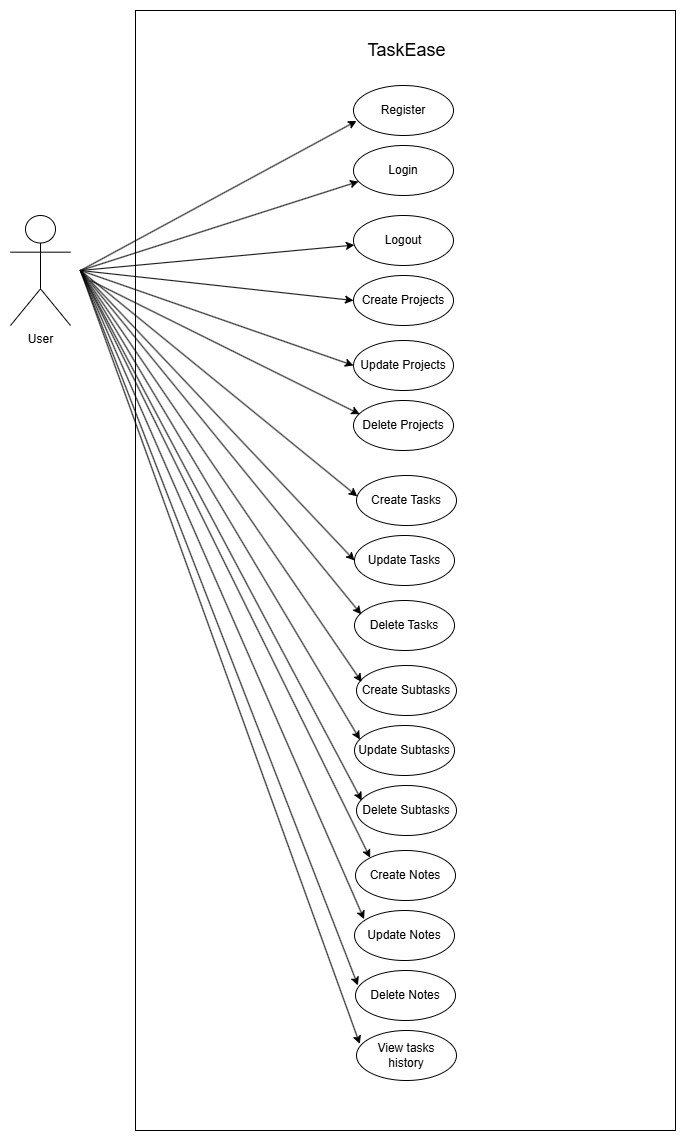

The diagram above was exported from draw.io. Its source (the exported page's mxGraphModel, read from the mxfile embedded in the PNG):
<mxGraphModel dx="2244" dy="1086" grid="1" gridSize="10" guides="1" tooltips="1" connect="1" arrows="1" fold="1" page="1" pageScale="1" pageWidth="850" pageHeight="1100" math="0" shadow="0">
  <root>
    <mxCell id="0" />
    <mxCell id="1" parent="0" />
    <mxCell id="Gm1j7-xllc1MNKMmJJ2_-69" value="" style="rounded=0;whiteSpace=wrap;html=1;" parent="1" vertex="1">
      <mxGeometry x="165" y="20" width="540" height="1120" as="geometry" />
    </mxCell>
    <mxCell id="Gm1j7-xllc1MNKMmJJ2_-1" value="User" style="shape=umlActor;verticalLabelPosition=bottom;verticalAlign=top;html=1;outlineConnect=0;" parent="1" vertex="1">
      <mxGeometry x="40" y="225" width="60" height="110" as="geometry" />
    </mxCell>
    <mxCell id="Gm1j7-xllc1MNKMmJJ2_-13" value="Register" style="ellipse;whiteSpace=wrap;html=1;" parent="1" vertex="1">
      <mxGeometry x="383" y="95" width="100" height="50" as="geometry" />
    </mxCell>
    <mxCell id="Gm1j7-xllc1MNKMmJJ2_-32" value="Create Tasks" style="ellipse;whiteSpace=wrap;html=1;" parent="1" vertex="1">
      <mxGeometry x="386" y="485" width="100" height="50" as="geometry" />
    </mxCell>
    <mxCell id="Gm1j7-xllc1MNKMmJJ2_-34" value="Create Projects" style="ellipse;whiteSpace=wrap;html=1;" parent="1" vertex="1">
      <mxGeometry x="383" y="285" width="100" height="50" as="geometry" />
    </mxCell>
    <mxCell id="Gm1j7-xllc1MNKMmJJ2_-35" value="" style="endArrow=classic;html=1;rounded=0;entryX=0.008;entryY=0.417;entryDx=0;entryDy=0;entryPerimeter=0;" parent="1" target="Gm1j7-xllc1MNKMmJJ2_-32" edge="1">
      <mxGeometry width="50" height="50" relative="1" as="geometry">
        <mxPoint x="110" y="280" as="sourcePoint" />
        <mxPoint x="200.07612069600032" y="407.7742480438319" as="targetPoint" />
      </mxGeometry>
    </mxCell>
    <mxCell id="Gm1j7-xllc1MNKMmJJ2_-37" value="" style="endArrow=classic;html=1;rounded=0;entryX=0;entryY=0.5;entryDx=0;entryDy=0;" parent="1" target="Gm1j7-xllc1MNKMmJJ2_-34" edge="1">
      <mxGeometry width="50" height="50" relative="1" as="geometry">
        <mxPoint x="110" y="280" as="sourcePoint" />
        <mxPoint x="193.72000000000003" y="442.7600000000002" as="targetPoint" />
      </mxGeometry>
    </mxCell>
    <mxCell id="Gm1j7-xllc1MNKMmJJ2_-59" value="Delete Tasks" style="ellipse;whiteSpace=wrap;html=1;" parent="1" vertex="1">
      <mxGeometry x="384" y="610" width="100" height="50" as="geometry" />
    </mxCell>
    <mxCell id="Gm1j7-xllc1MNKMmJJ2_-68" value="" style="endArrow=classic;html=1;rounded=0;entryX=0.067;entryY=0.277;entryDx=0;entryDy=0;entryPerimeter=0;" parent="1" target="Gm1j7-xllc1MNKMmJJ2_-59" edge="1">
      <mxGeometry width="50" height="50" relative="1" as="geometry">
        <mxPoint x="110" y="280" as="sourcePoint" />
        <mxPoint x="230" y="469.62" as="targetPoint" />
      </mxGeometry>
    </mxCell>
    <mxCell id="TYmqxLD-SeulNyskRmQU-12" value="Update Tasks" style="ellipse;whiteSpace=wrap;html=1;" parent="1" vertex="1">
      <mxGeometry x="384" y="545" width="100" height="50" as="geometry" />
    </mxCell>
    <mxCell id="TYmqxLD-SeulNyskRmQU-22" value="Login" style="ellipse;whiteSpace=wrap;html=1;" parent="1" vertex="1">
      <mxGeometry x="383" y="155" width="100" height="50" as="geometry" />
    </mxCell>
    <mxCell id="TYmqxLD-SeulNyskRmQU-24" value="" style="endArrow=classic;html=1;rounded=0;" parent="1" edge="1">
      <mxGeometry width="50" height="50" relative="1" as="geometry">
        <mxPoint x="110" y="280" as="sourcePoint" />
        <mxPoint x="388" y="191" as="targetPoint" />
      </mxGeometry>
    </mxCell>
    <mxCell id="TYmqxLD-SeulNyskRmQU-28" value="" style="endArrow=classic;html=1;rounded=0;entryX=0.033;entryY=0.27;entryDx=0;entryDy=0;entryPerimeter=0;" parent="1" target="TYmqxLD-SeulNyskRmQU-34" edge="1">
      <mxGeometry width="50" height="50" relative="1" as="geometry">
        <mxPoint x="110" y="280" as="sourcePoint" />
        <mxPoint x="224.6446609406746" y="607.3223304703372" as="targetPoint" />
      </mxGeometry>
    </mxCell>
    <mxCell id="TYmqxLD-SeulNyskRmQU-34" value="View tasks&lt;div&gt;history&lt;/div&gt;" style="ellipse;whiteSpace=wrap;html=1;" parent="1" vertex="1">
      <mxGeometry x="386" y="1040" width="100" height="50" as="geometry" />
    </mxCell>
    <mxCell id="nGLWvj-bsx3FOutyxBer-1" value="" style="endArrow=classic;html=1;rounded=0;entryX=0.031;entryY=0.709;entryDx=0;entryDy=0;entryPerimeter=0;" parent="1" target="Gm1j7-xllc1MNKMmJJ2_-13" edge="1">
      <mxGeometry width="50" height="50" relative="1" as="geometry">
        <mxPoint x="110" y="280" as="sourcePoint" />
        <mxPoint x="390" y="166" as="targetPoint" />
      </mxGeometry>
    </mxCell>
    <mxCell id="nGLWvj-bsx3FOutyxBer-3" value="" style="endArrow=classic;html=1;rounded=0;entryX=0;entryY=0.5;entryDx=0;entryDy=0;" parent="1" target="TYmqxLD-SeulNyskRmQU-12" edge="1">
      <mxGeometry width="50" height="50" relative="1" as="geometry">
        <mxPoint x="110" y="280" as="sourcePoint" />
        <mxPoint x="407" y="569" as="targetPoint" />
      </mxGeometry>
    </mxCell>
    <mxCell id="nGLWvj-bsx3FOutyxBer-5" value="&lt;font style=&quot;font-size: 18px;&quot;&gt;TaskEase&lt;/font&gt;" style="text;html=1;align=center;verticalAlign=middle;resizable=0;points=[];autosize=1;strokeColor=none;fillColor=none;" parent="1" vertex="1">
      <mxGeometry x="386" y="40" width="100" height="40" as="geometry" />
    </mxCell>
    <mxCell id="nGLWvj-bsx3FOutyxBer-6" value="Update Projects" style="ellipse;whiteSpace=wrap;html=1;" parent="1" vertex="1">
      <mxGeometry x="383" y="350" width="100" height="50" as="geometry" />
    </mxCell>
    <mxCell id="nGLWvj-bsx3FOutyxBer-7" value="Delete Projects" style="ellipse;whiteSpace=wrap;html=1;" parent="1" vertex="1">
      <mxGeometry x="383" y="410" width="100" height="50" as="geometry" />
    </mxCell>
    <mxCell id="nGLWvj-bsx3FOutyxBer-8" value="" style="endArrow=classic;html=1;rounded=0;entryX=0;entryY=0.5;entryDx=0;entryDy=0;" parent="1" target="nGLWvj-bsx3FOutyxBer-6" edge="1">
      <mxGeometry width="50" height="50" relative="1" as="geometry">
        <mxPoint x="110" y="280" as="sourcePoint" />
        <mxPoint x="393" y="260" as="targetPoint" />
      </mxGeometry>
    </mxCell>
    <mxCell id="nGLWvj-bsx3FOutyxBer-9" value="" style="endArrow=classic;html=1;rounded=0;entryX=0.062;entryY=0.273;entryDx=0;entryDy=0;entryPerimeter=0;" parent="1" target="nGLWvj-bsx3FOutyxBer-7" edge="1">
      <mxGeometry width="50" height="50" relative="1" as="geometry">
        <mxPoint x="120" y="290" as="sourcePoint" />
        <mxPoint x="393" y="320" as="targetPoint" />
      </mxGeometry>
    </mxCell>
    <mxCell id="nGLWvj-bsx3FOutyxBer-10" value="Delete Subtasks" style="ellipse;whiteSpace=wrap;html=1;" parent="1" vertex="1">
      <mxGeometry x="386" y="795" width="100" height="50" as="geometry" />
    </mxCell>
    <mxCell id="nGLWvj-bsx3FOutyxBer-11" value="Update Subtasks" style="ellipse;whiteSpace=wrap;html=1;" parent="1" vertex="1">
      <mxGeometry x="384" y="735" width="100" height="50" as="geometry" />
    </mxCell>
    <mxCell id="nGLWvj-bsx3FOutyxBer-12" value="Create Subtasks" style="ellipse;whiteSpace=wrap;html=1;" parent="1" vertex="1">
      <mxGeometry x="386" y="675" width="100" height="50" as="geometry" />
    </mxCell>
    <mxCell id="nGLWvj-bsx3FOutyxBer-13" value="" style="endArrow=classic;html=1;rounded=0;entryX=0.052;entryY=0.331;entryDx=0;entryDy=0;entryPerimeter=0;" parent="1" target="nGLWvj-bsx3FOutyxBer-12" edge="1">
      <mxGeometry width="50" height="50" relative="1" as="geometry">
        <mxPoint x="110" y="280" as="sourcePoint" />
        <mxPoint x="400" y="569" as="targetPoint" />
      </mxGeometry>
    </mxCell>
    <mxCell id="nGLWvj-bsx3FOutyxBer-14" value="" style="endArrow=classic;html=1;rounded=0;entryX=0.054;entryY=0.28;entryDx=0;entryDy=0;entryPerimeter=0;" parent="1" target="nGLWvj-bsx3FOutyxBer-11" edge="1">
      <mxGeometry width="50" height="50" relative="1" as="geometry">
        <mxPoint x="110" y="280" as="sourcePoint" />
        <mxPoint x="400" y="637" as="targetPoint" />
      </mxGeometry>
    </mxCell>
    <mxCell id="nGLWvj-bsx3FOutyxBer-15" value="" style="endArrow=classic;html=1;rounded=0;entryX=0.052;entryY=0.301;entryDx=0;entryDy=0;entryPerimeter=0;" parent="1" target="nGLWvj-bsx3FOutyxBer-10" edge="1">
      <mxGeometry width="50" height="50" relative="1" as="geometry">
        <mxPoint x="110" y="280" as="sourcePoint" />
        <mxPoint x="400" y="637" as="targetPoint" />
      </mxGeometry>
    </mxCell>
    <mxCell id="B5Qwag6_SoIG8lWd8iML-1" value="Logout" style="ellipse;whiteSpace=wrap;html=1;" vertex="1" parent="1">
      <mxGeometry x="383" y="225" width="100" height="50" as="geometry" />
    </mxCell>
    <mxCell id="B5Qwag6_SoIG8lWd8iML-2" value="" style="endArrow=classic;html=1;rounded=0;" edge="1" parent="1" target="B5Qwag6_SoIG8lWd8iML-1">
      <mxGeometry width="50" height="50" relative="1" as="geometry">
        <mxPoint x="110" y="280" as="sourcePoint" />
        <mxPoint x="398" y="201" as="targetPoint" />
      </mxGeometry>
    </mxCell>
    <mxCell id="B5Qwag6_SoIG8lWd8iML-4" value="Create Notes" style="ellipse;whiteSpace=wrap;html=1;" vertex="1" parent="1">
      <mxGeometry x="385" y="860" width="100" height="50" as="geometry" />
    </mxCell>
    <mxCell id="B5Qwag6_SoIG8lWd8iML-5" value="Update Notes" style="ellipse;whiteSpace=wrap;html=1;" vertex="1" parent="1">
      <mxGeometry x="384" y="920" width="100" height="50" as="geometry" />
    </mxCell>
    <mxCell id="B5Qwag6_SoIG8lWd8iML-6" value="Delete Notes" style="ellipse;whiteSpace=wrap;html=1;" vertex="1" parent="1">
      <mxGeometry x="385" y="980" width="100" height="50" as="geometry" />
    </mxCell>
    <mxCell id="B5Qwag6_SoIG8lWd8iML-7" value="" style="endArrow=classic;html=1;rounded=0;entryX=0;entryY=0;entryDx=0;entryDy=0;" edge="1" parent="1" target="B5Qwag6_SoIG8lWd8iML-4">
      <mxGeometry width="50" height="50" relative="1" as="geometry">
        <mxPoint x="110" y="280" as="sourcePoint" />
        <mxPoint x="401" y="820" as="targetPoint" />
      </mxGeometry>
    </mxCell>
    <mxCell id="B5Qwag6_SoIG8lWd8iML-8" value="" style="endArrow=classic;html=1;rounded=0;entryX=0.096;entryY=0.174;entryDx=0;entryDy=0;entryPerimeter=0;" edge="1" parent="1" target="B5Qwag6_SoIG8lWd8iML-5">
      <mxGeometry width="50" height="50" relative="1" as="geometry">
        <mxPoint x="110" y="280" as="sourcePoint" />
        <mxPoint x="409" y="877" as="targetPoint" />
      </mxGeometry>
    </mxCell>
    <mxCell id="B5Qwag6_SoIG8lWd8iML-9" value="" style="endArrow=classic;html=1;rounded=0;entryX=0.024;entryY=0.298;entryDx=0;entryDy=0;entryPerimeter=0;" edge="1" parent="1" target="B5Qwag6_SoIG8lWd8iML-6">
      <mxGeometry width="50" height="50" relative="1" as="geometry">
        <mxPoint x="110" y="280" as="sourcePoint" />
        <mxPoint x="404" y="939" as="targetPoint" />
      </mxGeometry>
    </mxCell>
  </root>
</mxGraphModel>